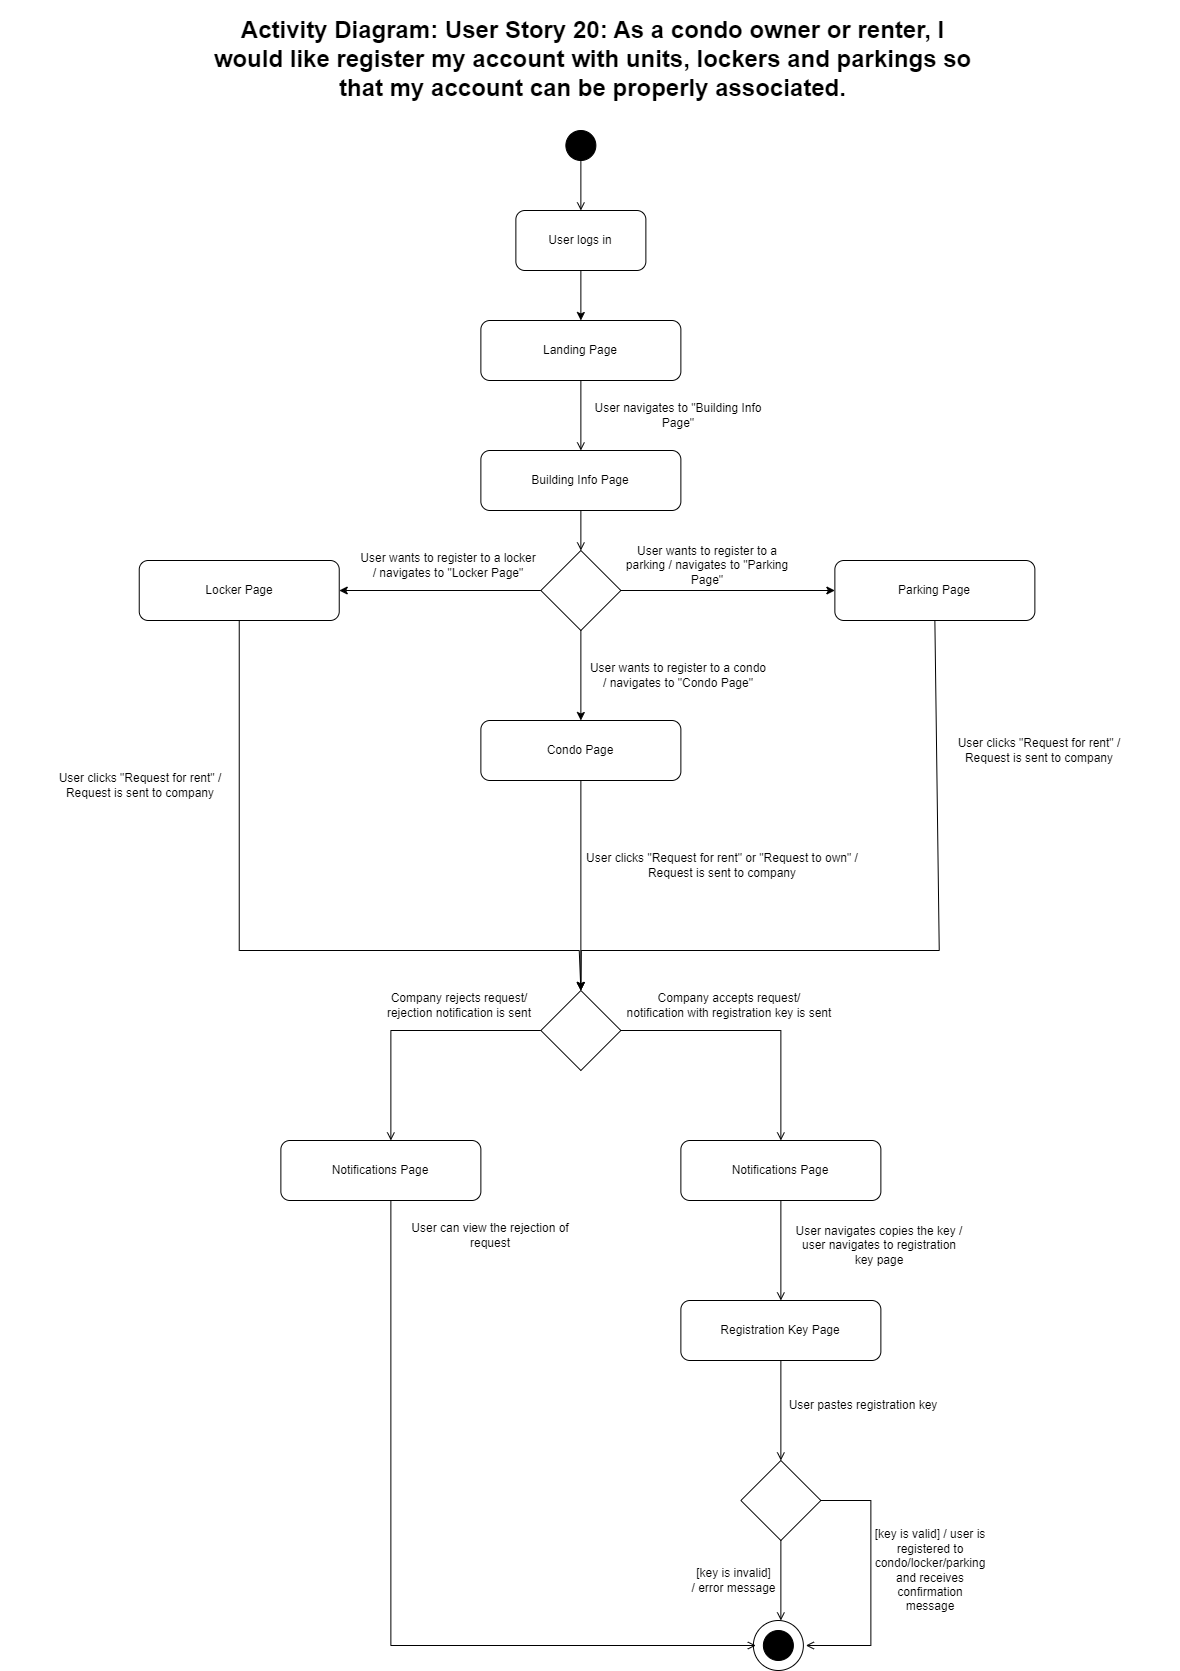

The diagram above was exported from draw.io. Its source (the exported page's mxGraphModel, read from the mxfile embedded in the PNG):
<mxGraphModel dx="2117" dy="1731" grid="1" gridSize="10" guides="1" tooltips="1" connect="1" arrows="1" fold="1" page="1" pageScale="1" pageWidth="827" pageHeight="1169" math="0" shadow="0">
  <root>
    <mxCell id="WIyWlLk6GJQsqaUBKTNV-0" />
    <mxCell id="WIyWlLk6GJQsqaUBKTNV-1" parent="WIyWlLk6GJQsqaUBKTNV-0" />
    <mxCell id="oO3ktIRrW5kBBPkHje8F-9" value="&lt;h1&gt;Activity Diagram: User Story 20: As a condo owner or renter, I would like register my account with units, lockers and parkings so that my account can be properly associated.&lt;/h1&gt;&lt;div&gt;&lt;br&gt;&lt;/div&gt;" style="text;html=1;strokeColor=none;fillColor=none;spacing=5;spacingTop=-20;whiteSpace=wrap;overflow=hidden;rounded=0;align=center;" parent="WIyWlLk6GJQsqaUBKTNV-1" vertex="1">
      <mxGeometry x="13.739999999999998" y="-130" width="776.63" height="100" as="geometry" />
    </mxCell>
    <mxCell id="TlPWO9u54eN7kuiWHoWy-0" value="" style="ellipse;whiteSpace=wrap;html=1;aspect=fixed;fillColor=#000000;" parent="WIyWlLk6GJQsqaUBKTNV-1" vertex="1">
      <mxGeometry x="375.37" y="-10" width="30" height="30" as="geometry" />
    </mxCell>
    <mxCell id="TlPWO9u54eN7kuiWHoWy-1" value="" style="endArrow=open;html=1;rounded=0;endFill=0;exitX=0.5;exitY=1;exitDx=0;exitDy=0;entryX=0.5;entryY=0;entryDx=0;entryDy=0;" parent="WIyWlLk6GJQsqaUBKTNV-1" source="TlPWO9u54eN7kuiWHoWy-0" target="mZ9ih2JNPYNSwTH-IRvb-0" edge="1">
      <mxGeometry width="50" height="50" relative="1" as="geometry">
        <mxPoint x="325.39" y="510" as="sourcePoint" />
        <mxPoint x="390" y="110" as="targetPoint" />
      </mxGeometry>
    </mxCell>
    <mxCell id="TlPWO9u54eN7kuiWHoWy-2" value="User navigates to &quot;Building Info Page&quot;" style="text;html=1;strokeColor=none;fillColor=none;align=center;verticalAlign=middle;whiteSpace=wrap;rounded=0;" parent="WIyWlLk6GJQsqaUBKTNV-1" vertex="1">
      <mxGeometry x="396.37" y="260" width="184" height="30" as="geometry" />
    </mxCell>
    <mxCell id="TlPWO9u54eN7kuiWHoWy-3" value="Landing Page" style="rounded=1;whiteSpace=wrap;html=1;" parent="WIyWlLk6GJQsqaUBKTNV-1" vertex="1">
      <mxGeometry x="290.36999999999995" y="180" width="200" height="60" as="geometry" />
    </mxCell>
    <mxCell id="TlPWO9u54eN7kuiWHoWy-4" value="Building Info Page" style="rounded=1;whiteSpace=wrap;html=1;" parent="WIyWlLk6GJQsqaUBKTNV-1" vertex="1">
      <mxGeometry x="290.36999999999995" y="310" width="200" height="60" as="geometry" />
    </mxCell>
    <mxCell id="TlPWO9u54eN7kuiWHoWy-5" value="" style="endArrow=open;html=1;rounded=0;endFill=0;exitX=0.5;exitY=1;exitDx=0;exitDy=0;" parent="WIyWlLk6GJQsqaUBKTNV-1" source="TlPWO9u54eN7kuiWHoWy-3" target="TlPWO9u54eN7kuiWHoWy-4" edge="1">
      <mxGeometry width="50" height="50" relative="1" as="geometry">
        <mxPoint x="401" y="240" as="sourcePoint" />
        <mxPoint x="400" y="280" as="targetPoint" />
      </mxGeometry>
    </mxCell>
    <mxCell id="TlPWO9u54eN7kuiWHoWy-6" value="User clicks &quot;Request for rent&quot; or &quot;Request to own&quot; /&lt;br&gt;Request is sent to company" style="text;html=1;strokeColor=none;fillColor=none;align=center;verticalAlign=middle;whiteSpace=wrap;rounded=0;" parent="WIyWlLk6GJQsqaUBKTNV-1" vertex="1">
      <mxGeometry x="392.37" y="700" width="280.37" height="50" as="geometry" />
    </mxCell>
    <mxCell id="TlPWO9u54eN7kuiWHoWy-7" value="Notifications Page" style="rounded=1;whiteSpace=wrap;html=1;" parent="WIyWlLk6GJQsqaUBKTNV-1" vertex="1">
      <mxGeometry x="490.36999999999995" y="1000" width="200" height="60" as="geometry" />
    </mxCell>
    <mxCell id="TlPWO9u54eN7kuiWHoWy-8" value="User navigates copies the key / user navigates to registration key page" style="text;html=1;strokeColor=none;fillColor=none;align=center;verticalAlign=middle;whiteSpace=wrap;rounded=0;" parent="WIyWlLk6GJQsqaUBKTNV-1" vertex="1">
      <mxGeometry x="600.37" y="1080" width="178" height="50" as="geometry" />
    </mxCell>
    <mxCell id="TlPWO9u54eN7kuiWHoWy-9" value="" style="rhombus;whiteSpace=wrap;html=1;" parent="WIyWlLk6GJQsqaUBKTNV-1" vertex="1">
      <mxGeometry x="350.37" y="850" width="80" height="80" as="geometry" />
    </mxCell>
    <mxCell id="TlPWO9u54eN7kuiWHoWy-11" value="" style="endArrow=open;html=1;rounded=0;endFill=0;exitX=1;exitY=0.5;exitDx=0;exitDy=0;entryX=0.5;entryY=0;entryDx=0;entryDy=0;" parent="WIyWlLk6GJQsqaUBKTNV-1" source="TlPWO9u54eN7kuiWHoWy-9" target="TlPWO9u54eN7kuiWHoWy-7" edge="1">
      <mxGeometry width="50" height="50" relative="1" as="geometry">
        <mxPoint x="400.37" y="740" as="sourcePoint" />
        <mxPoint x="600.37" y="1000" as="targetPoint" />
        <Array as="points">
          <mxPoint x="590.37" y="890" />
        </Array>
      </mxGeometry>
    </mxCell>
    <mxCell id="TlPWO9u54eN7kuiWHoWy-12" value="" style="endArrow=open;html=1;rounded=0;endFill=0;exitX=0;exitY=0.5;exitDx=0;exitDy=0;entryX=0.5;entryY=0;entryDx=0;entryDy=0;" parent="WIyWlLk6GJQsqaUBKTNV-1" source="TlPWO9u54eN7kuiWHoWy-9" edge="1">
      <mxGeometry width="50" height="50" relative="1" as="geometry">
        <mxPoint x="400.37" y="740" as="sourcePoint" />
        <mxPoint x="200.37" y="1000" as="targetPoint" />
        <Array as="points">
          <mxPoint x="200.37" y="890" />
        </Array>
      </mxGeometry>
    </mxCell>
    <mxCell id="TlPWO9u54eN7kuiWHoWy-13" value="Company accepts request/ &lt;br&gt;notification with registration key is sent" style="text;html=1;strokeColor=none;fillColor=none;align=center;verticalAlign=middle;whiteSpace=wrap;rounded=0;" parent="WIyWlLk6GJQsqaUBKTNV-1" vertex="1">
      <mxGeometry x="434.37" y="840" width="210" height="50" as="geometry" />
    </mxCell>
    <mxCell id="TlPWO9u54eN7kuiWHoWy-14" value="Company rejects request/ rejection notification is sent" style="text;html=1;strokeColor=none;fillColor=none;align=center;verticalAlign=middle;whiteSpace=wrap;rounded=0;" parent="WIyWlLk6GJQsqaUBKTNV-1" vertex="1">
      <mxGeometry x="180.37" y="840" width="178" height="50" as="geometry" />
    </mxCell>
    <mxCell id="TlPWO9u54eN7kuiWHoWy-15" value="Registration Key Page" style="rounded=1;whiteSpace=wrap;html=1;" parent="WIyWlLk6GJQsqaUBKTNV-1" vertex="1">
      <mxGeometry x="490.36999999999995" y="1160" width="200" height="60" as="geometry" />
    </mxCell>
    <mxCell id="TlPWO9u54eN7kuiWHoWy-16" value="" style="endArrow=open;html=1;rounded=0;endFill=0;exitX=0.5;exitY=1;exitDx=0;exitDy=0;entryX=0.5;entryY=0;entryDx=0;entryDy=0;" parent="WIyWlLk6GJQsqaUBKTNV-1" source="TlPWO9u54eN7kuiWHoWy-7" target="TlPWO9u54eN7kuiWHoWy-15" edge="1">
      <mxGeometry width="50" height="50" relative="1" as="geometry">
        <mxPoint x="400.37" y="750" as="sourcePoint" />
        <mxPoint x="400.37" y="860" as="targetPoint" />
      </mxGeometry>
    </mxCell>
    <mxCell id="TlPWO9u54eN7kuiWHoWy-17" value="User pastes registration key" style="text;html=1;strokeColor=none;fillColor=none;align=center;verticalAlign=middle;whiteSpace=wrap;rounded=0;" parent="WIyWlLk6GJQsqaUBKTNV-1" vertex="1">
      <mxGeometry x="584" y="1240" width="178" height="50" as="geometry" />
    </mxCell>
    <mxCell id="TlPWO9u54eN7kuiWHoWy-18" value="" style="endArrow=open;html=1;rounded=0;endFill=0;exitX=0.5;exitY=1;exitDx=0;exitDy=0;entryX=0.5;entryY=0;entryDx=0;entryDy=0;" parent="WIyWlLk6GJQsqaUBKTNV-1" source="TlPWO9u54eN7kuiWHoWy-15" target="TlPWO9u54eN7kuiWHoWy-19" edge="1">
      <mxGeometry width="50" height="50" relative="1" as="geometry">
        <mxPoint x="600.37" y="1070" as="sourcePoint" />
        <mxPoint x="590.37" y="1320" as="targetPoint" />
      </mxGeometry>
    </mxCell>
    <mxCell id="TlPWO9u54eN7kuiWHoWy-19" value="" style="rhombus;whiteSpace=wrap;html=1;" parent="WIyWlLk6GJQsqaUBKTNV-1" vertex="1">
      <mxGeometry x="550.37" y="1320" width="80" height="80" as="geometry" />
    </mxCell>
    <mxCell id="TlPWO9u54eN7kuiWHoWy-20" value="" style="endArrow=open;html=1;rounded=0;endFill=0;exitX=1;exitY=0.5;exitDx=0;exitDy=0;exitPerimeter=0;entryX=1;entryY=0.5;entryDx=0;entryDy=0;" parent="WIyWlLk6GJQsqaUBKTNV-1" source="TlPWO9u54eN7kuiWHoWy-19" edge="1">
      <mxGeometry width="50" height="50" relative="1" as="geometry">
        <mxPoint x="640.37" y="1340" as="sourcePoint" />
        <mxPoint x="615.3700000000001" y="1505" as="targetPoint" />
        <Array as="points">
          <mxPoint x="680.37" y="1360" />
          <mxPoint x="680.37" y="1505" />
        </Array>
      </mxGeometry>
    </mxCell>
    <mxCell id="TlPWO9u54eN7kuiWHoWy-21" value="[key is invalid] &lt;br&gt;/ error message" style="text;html=1;strokeColor=none;fillColor=none;align=center;verticalAlign=middle;whiteSpace=wrap;rounded=0;" parent="WIyWlLk6GJQsqaUBKTNV-1" vertex="1">
      <mxGeometry x="490.37" y="1410" width="107" height="60" as="geometry" />
    </mxCell>
    <mxCell id="TlPWO9u54eN7kuiWHoWy-22" value="[key is valid] / user is registered to condo/locker/parking and receives confirmation message" style="text;html=1;strokeColor=none;fillColor=none;align=center;verticalAlign=middle;whiteSpace=wrap;rounded=0;" parent="WIyWlLk6GJQsqaUBKTNV-1" vertex="1">
      <mxGeometry x="690.37" y="1380" width="100" height="100" as="geometry" />
    </mxCell>
    <mxCell id="TlPWO9u54eN7kuiWHoWy-24" value="" style="group" parent="WIyWlLk6GJQsqaUBKTNV-1" connectable="0" vertex="1">
      <mxGeometry x="562.87" y="1370" width="55" height="160" as="geometry" />
    </mxCell>
    <mxCell id="TlPWO9u54eN7kuiWHoWy-26" value="" style="ellipse;whiteSpace=wrap;html=1;aspect=fixed;fillColor=#000000;" parent="TlPWO9u54eN7kuiWHoWy-24" vertex="1">
      <mxGeometry x="10" y="120" width="30" height="30" as="geometry" />
    </mxCell>
    <mxCell id="TlPWO9u54eN7kuiWHoWy-25" value="" style="ellipse;whiteSpace=wrap;html=1;aspect=fixed;fillStyle=cross-hatch;fillOpacity=0;" parent="TlPWO9u54eN7kuiWHoWy-24" vertex="1">
      <mxGeometry y="110" width="50" height="50" as="geometry" />
    </mxCell>
    <mxCell id="TlPWO9u54eN7kuiWHoWy-27" value="" style="endArrow=open;html=1;rounded=0;endFill=0;exitX=0.5;exitY=1;exitDx=0;exitDy=0;entryX=0.5;entryY=0;entryDx=0;entryDy=0;" parent="WIyWlLk6GJQsqaUBKTNV-1" source="TlPWO9u54eN7kuiWHoWy-19" edge="1">
      <mxGeometry width="50" height="50" relative="1" as="geometry">
        <mxPoint x="600.37" y="1230" as="sourcePoint" />
        <mxPoint x="590.3700000000001" y="1480" as="targetPoint" />
      </mxGeometry>
    </mxCell>
    <mxCell id="TlPWO9u54eN7kuiWHoWy-28" value="" style="endArrow=open;html=1;rounded=0;endFill=0;exitX=0.5;exitY=1;exitDx=0;exitDy=0;entryX=0;entryY=0.5;entryDx=0;entryDy=0;" parent="WIyWlLk6GJQsqaUBKTNV-1" edge="1">
      <mxGeometry width="50" height="50" relative="1" as="geometry">
        <mxPoint x="200.37" y="1060" as="sourcePoint" />
        <mxPoint x="565.3700000000001" y="1505" as="targetPoint" />
        <Array as="points">
          <mxPoint x="200.37" y="1505" />
        </Array>
      </mxGeometry>
    </mxCell>
    <mxCell id="TlPWO9u54eN7kuiWHoWy-29" value="Notifications Page" style="rounded=1;whiteSpace=wrap;html=1;" parent="WIyWlLk6GJQsqaUBKTNV-1" vertex="1">
      <mxGeometry x="90.36999999999995" y="1000" width="200" height="60" as="geometry" />
    </mxCell>
    <mxCell id="TlPWO9u54eN7kuiWHoWy-30" value="User can view the rejection of request" style="text;html=1;strokeColor=none;fillColor=none;align=center;verticalAlign=middle;whiteSpace=wrap;rounded=0;" parent="WIyWlLk6GJQsqaUBKTNV-1" vertex="1">
      <mxGeometry x="211.37" y="1070" width="178" height="50" as="geometry" />
    </mxCell>
    <mxCell id="ovy7TSCsEY7E9fu6D0nA-1" value="" style="rhombus;whiteSpace=wrap;html=1;" parent="WIyWlLk6GJQsqaUBKTNV-1" vertex="1">
      <mxGeometry x="350.37" y="410" width="80" height="80" as="geometry" />
    </mxCell>
    <mxCell id="ovy7TSCsEY7E9fu6D0nA-2" value="" style="endArrow=open;html=1;rounded=0;endFill=0;exitX=0.5;exitY=1;exitDx=0;exitDy=0;entryX=0.5;entryY=0;entryDx=0;entryDy=0;" parent="WIyWlLk6GJQsqaUBKTNV-1" source="TlPWO9u54eN7kuiWHoWy-4" target="ovy7TSCsEY7E9fu6D0nA-1" edge="1">
      <mxGeometry width="50" height="50" relative="1" as="geometry">
        <mxPoint x="427.37" y="390" as="sourcePoint" />
        <mxPoint x="427.37" y="460" as="targetPoint" />
      </mxGeometry>
    </mxCell>
    <mxCell id="ovy7TSCsEY7E9fu6D0nA-3" value="Condo Page" style="rounded=1;whiteSpace=wrap;html=1;" parent="WIyWlLk6GJQsqaUBKTNV-1" vertex="1">
      <mxGeometry x="290.36999999999995" y="580" width="200" height="60" as="geometry" />
    </mxCell>
    <mxCell id="ovy7TSCsEY7E9fu6D0nA-4" value="Parking Page" style="rounded=1;whiteSpace=wrap;html=1;" parent="WIyWlLk6GJQsqaUBKTNV-1" vertex="1">
      <mxGeometry x="644.3699999999999" y="420" width="200" height="60" as="geometry" />
    </mxCell>
    <mxCell id="ovy7TSCsEY7E9fu6D0nA-6" value="Locker Page" style="rounded=1;whiteSpace=wrap;html=1;" parent="WIyWlLk6GJQsqaUBKTNV-1" vertex="1">
      <mxGeometry x="-51.26" y="420" width="200" height="60" as="geometry" />
    </mxCell>
    <mxCell id="ovy7TSCsEY7E9fu6D0nA-7" value="" style="endArrow=classic;html=1;rounded=0;exitX=1;exitY=0.5;exitDx=0;exitDy=0;entryX=0;entryY=0.5;entryDx=0;entryDy=0;" parent="WIyWlLk6GJQsqaUBKTNV-1" source="ovy7TSCsEY7E9fu6D0nA-1" target="ovy7TSCsEY7E9fu6D0nA-4" edge="1">
      <mxGeometry width="50" height="50" relative="1" as="geometry">
        <mxPoint x="398.74" y="600" as="sourcePoint" />
        <mxPoint x="448.74" y="550" as="targetPoint" />
      </mxGeometry>
    </mxCell>
    <mxCell id="ovy7TSCsEY7E9fu6D0nA-8" value="" style="endArrow=classic;html=1;rounded=0;exitX=0.5;exitY=1;exitDx=0;exitDy=0;" parent="WIyWlLk6GJQsqaUBKTNV-1" source="ovy7TSCsEY7E9fu6D0nA-1" target="ovy7TSCsEY7E9fu6D0nA-3" edge="1">
      <mxGeometry width="50" height="50" relative="1" as="geometry">
        <mxPoint x="440.74" y="460" as="sourcePoint" />
        <mxPoint x="654.74" y="460" as="targetPoint" />
      </mxGeometry>
    </mxCell>
    <mxCell id="ovy7TSCsEY7E9fu6D0nA-9" value="" style="endArrow=classic;html=1;rounded=0;exitX=0;exitY=0.5;exitDx=0;exitDy=0;entryX=1;entryY=0.5;entryDx=0;entryDy=0;" parent="WIyWlLk6GJQsqaUBKTNV-1" source="ovy7TSCsEY7E9fu6D0nA-1" target="ovy7TSCsEY7E9fu6D0nA-6" edge="1">
      <mxGeometry width="50" height="50" relative="1" as="geometry">
        <mxPoint x="450.74" y="470" as="sourcePoint" />
        <mxPoint x="664.74" y="470" as="targetPoint" />
      </mxGeometry>
    </mxCell>
    <mxCell id="ovy7TSCsEY7E9fu6D0nA-10" value="User wants to register to a parking / navigates to &quot;Parking Page&quot;" style="text;html=1;strokeColor=none;fillColor=none;align=center;verticalAlign=middle;whiteSpace=wrap;rounded=0;" parent="WIyWlLk6GJQsqaUBKTNV-1" vertex="1">
      <mxGeometry x="424.74" y="410" width="184" height="30" as="geometry" />
    </mxCell>
    <mxCell id="ovy7TSCsEY7E9fu6D0nA-11" value="User wants to register to a locker / navigates to &quot;Locker Page&quot;" style="text;html=1;strokeColor=none;fillColor=none;align=center;verticalAlign=middle;whiteSpace=wrap;rounded=0;" parent="WIyWlLk6GJQsqaUBKTNV-1" vertex="1">
      <mxGeometry x="166.37" y="410" width="184" height="30" as="geometry" />
    </mxCell>
    <mxCell id="ovy7TSCsEY7E9fu6D0nA-12" value="User wants to register to a condo / navigates to &quot;Condo Page&quot;" style="text;html=1;strokeColor=none;fillColor=none;align=center;verticalAlign=middle;whiteSpace=wrap;rounded=0;" parent="WIyWlLk6GJQsqaUBKTNV-1" vertex="1">
      <mxGeometry x="396.37" y="520" width="184" height="30" as="geometry" />
    </mxCell>
    <mxCell id="ovy7TSCsEY7E9fu6D0nA-13" value="" style="endArrow=classic;html=1;rounded=0;exitX=0.5;exitY=1;exitDx=0;exitDy=0;entryX=0.5;entryY=0;entryDx=0;entryDy=0;" parent="WIyWlLk6GJQsqaUBKTNV-1" source="ovy7TSCsEY7E9fu6D0nA-3" target="TlPWO9u54eN7kuiWHoWy-9" edge="1">
      <mxGeometry width="50" height="50" relative="1" as="geometry">
        <mxPoint x="400.74" y="500" as="sourcePoint" />
        <mxPoint x="400.74" y="590" as="targetPoint" />
      </mxGeometry>
    </mxCell>
    <mxCell id="ovy7TSCsEY7E9fu6D0nA-14" value="" style="endArrow=classic;html=1;rounded=0;entryX=0.5;entryY=0;entryDx=0;entryDy=0;exitX=0.5;exitY=1;exitDx=0;exitDy=0;" parent="WIyWlLk6GJQsqaUBKTNV-1" source="ovy7TSCsEY7E9fu6D0nA-6" target="TlPWO9u54eN7kuiWHoWy-9" edge="1">
      <mxGeometry width="50" height="50" relative="1" as="geometry">
        <mxPoint x="318.74" y="470" as="sourcePoint" />
        <mxPoint x="158.74" y="460" as="targetPoint" />
        <Array as="points">
          <mxPoint x="48.74" y="810" />
          <mxPoint x="388.74" y="810" />
        </Array>
      </mxGeometry>
    </mxCell>
    <mxCell id="ovy7TSCsEY7E9fu6D0nA-15" value="" style="endArrow=classic;html=1;rounded=0;entryX=0.5;entryY=0;entryDx=0;entryDy=0;exitX=0.5;exitY=1;exitDx=0;exitDy=0;" parent="WIyWlLk6GJQsqaUBKTNV-1" source="ovy7TSCsEY7E9fu6D0nA-4" target="TlPWO9u54eN7kuiWHoWy-9" edge="1">
      <mxGeometry width="50" height="50" relative="1" as="geometry">
        <mxPoint x="58.74" y="490" as="sourcePoint" />
        <mxPoint x="400.74" y="860" as="targetPoint" />
        <Array as="points">
          <mxPoint x="748.74" y="810" />
          <mxPoint x="390.74" y="810" />
        </Array>
      </mxGeometry>
    </mxCell>
    <mxCell id="ovy7TSCsEY7E9fu6D0nA-16" value="User clicks &quot;Request for rent&quot; /&lt;br&gt;Request is sent to company" style="text;html=1;strokeColor=none;fillColor=none;align=center;verticalAlign=middle;whiteSpace=wrap;rounded=0;" parent="WIyWlLk6GJQsqaUBKTNV-1" vertex="1">
      <mxGeometry x="708.74" y="585" width="280.37" height="50" as="geometry" />
    </mxCell>
    <mxCell id="ovy7TSCsEY7E9fu6D0nA-17" value="User clicks &quot;Request for rent&quot; /&lt;br&gt;Request is sent to company" style="text;html=1;strokeColor=none;fillColor=none;align=center;verticalAlign=middle;whiteSpace=wrap;rounded=0;" parent="WIyWlLk6GJQsqaUBKTNV-1" vertex="1">
      <mxGeometry x="-190" y="620" width="280.37" height="50" as="geometry" />
    </mxCell>
    <mxCell id="mZ9ih2JNPYNSwTH-IRvb-1" style="edgeStyle=orthogonalEdgeStyle;rounded=0;orthogonalLoop=1;jettySize=auto;html=1;exitX=0.5;exitY=1;exitDx=0;exitDy=0;" parent="WIyWlLk6GJQsqaUBKTNV-1" source="mZ9ih2JNPYNSwTH-IRvb-0" target="TlPWO9u54eN7kuiWHoWy-3" edge="1">
      <mxGeometry relative="1" as="geometry" />
    </mxCell>
    <mxCell id="mZ9ih2JNPYNSwTH-IRvb-0" value="User logs in" style="rounded=1;whiteSpace=wrap;html=1;" parent="WIyWlLk6GJQsqaUBKTNV-1" vertex="1">
      <mxGeometry x="325.37" y="70" width="130" height="60" as="geometry" />
    </mxCell>
  </root>
</mxGraphModel>